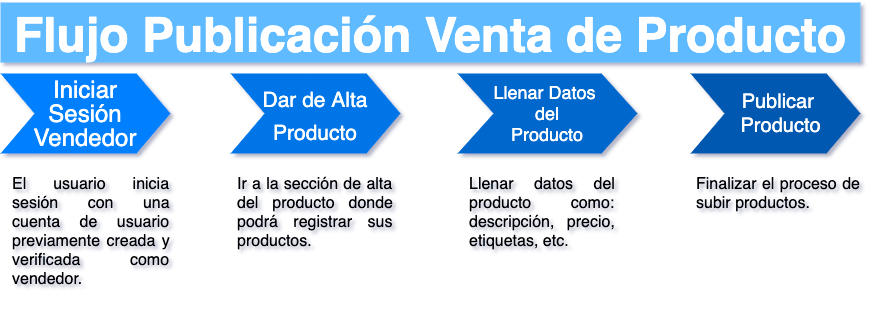

The diagram above was exported from draw.io. Its source (the exported page's mxGraphModel, read from the mxfile embedded in the PNG):
<mxGraphModel dx="2703" dy="1554" grid="1" gridSize="10" guides="1" tooltips="1" connect="1" arrows="1" fold="1" page="1" pageScale="1" pageWidth="1100" pageHeight="850" background="#ffffff" math="0" shadow="0">
  <root>
    <mxCell id="0" />
    <mxCell id="1" parent="0" />
    <mxCell id="2" value="&lt;p style=&quot;line-height: 0% ; font-size: 24px&quot;&gt;&lt;font style=&quot;font-size: 24px&quot;&gt;Iniciar&lt;/font&gt;&lt;/p&gt;&lt;p style=&quot;line-height: 0% ; font-size: 24px&quot;&gt;&lt;font style=&quot;font-size: 24px&quot;&gt;Sesión&lt;/font&gt;&lt;/p&gt;&lt;p style=&quot;line-height: 0% ; font-size: 24px&quot;&gt;&lt;font style=&quot;font-size: 24px&quot;&gt;Vendedor&lt;/font&gt;&lt;/p&gt;" style="shape=step;whiteSpace=wrap;html=1;fontSize=28;fillColor=#0080FF;fontColor=#FFFFFF;strokeColor=none;" vertex="1" parent="1">
      <mxGeometry x="120" y="181" width="170" height="80" as="geometry" />
    </mxCell>
    <mxCell id="3" value="&lt;font style=&quot;font-size: 21px ; line-height: 40%&quot;&gt;Dar de Alta&lt;br&gt;Producto&lt;/font&gt;" style="shape=step;whiteSpace=wrap;html=1;fontSize=28;fillColor=#0075E8;fontColor=#FFFFFF;strokeColor=none;" vertex="1" parent="1">
      <mxGeometry x="350" y="181" width="170" height="80" as="geometry" />
    </mxCell>
    <mxCell id="4" value="&lt;div style=&quot;font-size: 18px&quot;&gt;Llenar Datos&amp;nbsp;&lt;/div&gt;&lt;div style=&quot;font-size: 18px&quot;&gt;del&lt;/div&gt;&lt;div style=&quot;font-size: 18px&quot;&gt;Producto&lt;/div&gt;" style="shape=step;whiteSpace=wrap;html=1;fontSize=28;fillColor=#0067CC;fontColor=#FFFFFF;strokeColor=none;" vertex="1" parent="1">
      <mxGeometry x="577" y="181" width="180" height="80" as="geometry" />
    </mxCell>
    <mxCell id="5" value="&lt;div style=&quot;font-size: 20px&quot;&gt;&amp;nbsp; Publicar&amp;nbsp;&lt;/div&gt;&lt;div style=&quot;font-size: 20px&quot;&gt;&amp;nbsp; Producto&lt;/div&gt;" style="shape=step;whiteSpace=wrap;html=1;fontSize=28;fillColor=#0059B0;fontColor=#FFFFFF;strokeColor=none;" vertex="1" parent="1">
      <mxGeometry x="810" y="181" width="170" height="80" as="geometry" />
    </mxCell>
    <mxCell id="6" value="&lt;font style=&quot;font-size: 48px&quot; color=&quot;#ffffff&quot;&gt;&lt;span&gt;Flujo Publicación&amp;nbsp;Venta de Producto&lt;/span&gt;&lt;/font&gt;" style="text;html=1;strokeColor=none;fillColor=#61BAFF;align=center;verticalAlign=middle;whiteSpace=wrap;fontSize=54;fontStyle=1;fontColor=#004D99;" vertex="1" parent="1">
      <mxGeometry x="120" y="110" width="860" height="60" as="geometry" />
    </mxCell>
    <mxCell id="7" value="&lt;div style=&quot;text-align: justify&quot;&gt;&lt;span style=&quot;font-size: 16px&quot;&gt;El usuario inicia sesión&amp;nbsp;con una cuenta de usuario previamente creada y verificada como vendedor.&lt;/span&gt;&lt;br&gt;&lt;/div&gt;" style="text;spacingTop=-5;fillColor=#ffffff;whiteSpace=wrap;html=1;align=left;fontSize=12;fontFamily=Helvetica;fillColor=none;strokeColor=none;" vertex="1" parent="1">
      <mxGeometry x="130" y="281" width="160" height="130" as="geometry" />
    </mxCell>
    <mxCell id="8" value="&lt;div style=&quot;text-align: justify&quot;&gt;&lt;span style=&quot;text-align: left&quot;&gt;&lt;font style=&quot;font-size: 16px&quot;&gt;Ir a la sección de alta del producto donde podrá registrar sus productos.&lt;/font&gt;&lt;/span&gt;&lt;br&gt;&lt;/div&gt;" style="text;spacingTop=-5;fillColor=#ffffff;whiteSpace=wrap;html=1;align=left;fontSize=12;fontFamily=Helvetica;fillColor=none;strokeColor=none;" vertex="1" parent="1">
      <mxGeometry x="355" y="281" width="158" height="79" as="geometry" />
    </mxCell>
    <mxCell id="9" value="&lt;div style=&quot;font-size: 16px&quot;&gt;&lt;div style=&quot;text-align: justify&quot;&gt;Llenar datos del producto&amp;nbsp;&lt;span&gt;como: descripción,&amp;nbsp;&lt;/span&gt;&lt;span&gt;precio, etiquetas,&amp;nbsp;&lt;/span&gt;&lt;span&gt;etc.&lt;/span&gt;&lt;/div&gt;&lt;/div&gt;" style="text;spacingTop=-5;fillColor=#ffffff;whiteSpace=wrap;html=1;align=right;fontSize=12;fontFamily=Helvetica;fillColor=none;strokeColor=none;" vertex="1" parent="1">
      <mxGeometry x="589" y="281" width="148" height="79" as="geometry" />
    </mxCell>
    <mxCell id="10" value="&lt;div style=&quot;text-align: justify&quot;&gt;&lt;span style=&quot;text-align: left&quot;&gt;&lt;font style=&quot;font-size: 16px&quot;&gt;Finalizar el proceso de subir productos.&lt;/font&gt;&lt;/span&gt;&lt;br&gt;&lt;/div&gt;" style="text;spacingTop=-5;fillColor=#ffffff;whiteSpace=wrap;html=1;align=left;fontSize=12;fontFamily=Helvetica;fillColor=none;strokeColor=none;" vertex="1" parent="1">
      <mxGeometry x="814" y="281" width="166" height="49" as="geometry" />
    </mxCell>
  </root>
</mxGraphModel>